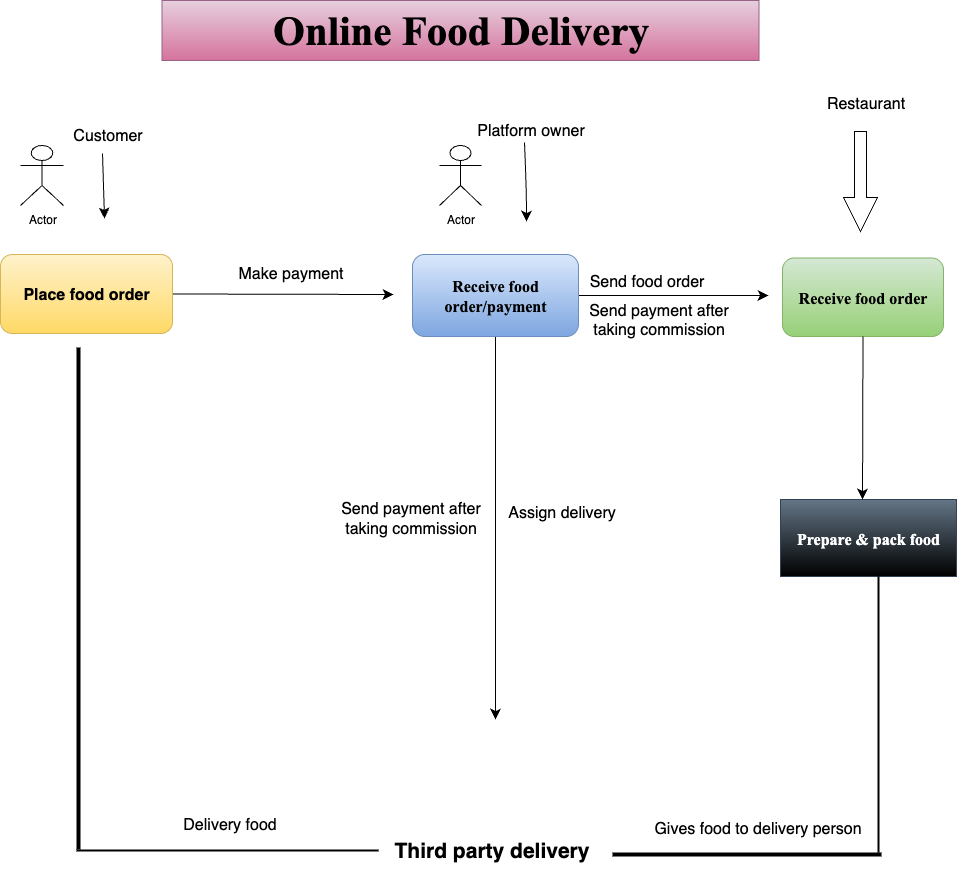

The diagram above was exported from draw.io. Its source (the exported page's mxGraphModel, read from the mxfile embedded in the PNG):
<mxGraphModel dx="976" dy="716" grid="0" gridSize="10" guides="1" tooltips="1" connect="1" arrows="1" fold="1" page="1" pageScale="1" pageWidth="827" pageHeight="1169" background="none" math="0" shadow="0">
  <root>
    <mxCell id="0" />
    <mxCell id="1" parent="0" />
    <mxCell id="cX_tSiHno4daaCpDcy1q-9" style="edgeStyle=none;curved=1;rounded=0;orthogonalLoop=1;jettySize=auto;html=1;exitX=1;exitY=0.5;exitDx=0;exitDy=0;fontSize=12;startSize=8;endSize=8;" edge="1" parent="1" source="cX_tSiHno4daaCpDcy1q-2">
      <mxGeometry relative="1" as="geometry">
        <mxPoint x="458" y="331" as="targetPoint" />
      </mxGeometry>
    </mxCell>
    <mxCell id="cX_tSiHno4daaCpDcy1q-2" value="Place food order" style="rounded=1;whiteSpace=wrap;html=1;fillColor=#fff2cc;gradientColor=#ffd966;strokeColor=#d6b656;fontStyle=1;fontSize=16;" vertex="1" parent="1">
      <mxGeometry x="65" y="291" width="172" height="79" as="geometry" />
    </mxCell>
    <mxCell id="cX_tSiHno4daaCpDcy1q-12" style="edgeStyle=none;curved=1;rounded=0;orthogonalLoop=1;jettySize=auto;html=1;exitX=1;exitY=0.5;exitDx=0;exitDy=0;fontSize=12;startSize=8;endSize=8;" edge="1" parent="1" source="cX_tSiHno4daaCpDcy1q-4">
      <mxGeometry relative="1" as="geometry">
        <mxPoint x="833" y="332" as="targetPoint" />
      </mxGeometry>
    </mxCell>
    <mxCell id="cX_tSiHno4daaCpDcy1q-13" style="edgeStyle=none;curved=1;rounded=0;orthogonalLoop=1;jettySize=auto;html=1;exitX=0.5;exitY=1;exitDx=0;exitDy=0;fontSize=12;startSize=8;endSize=8;" edge="1" parent="1" source="cX_tSiHno4daaCpDcy1q-4">
      <mxGeometry relative="1" as="geometry">
        <mxPoint x="560" y="756" as="targetPoint" />
      </mxGeometry>
    </mxCell>
    <mxCell id="cX_tSiHno4daaCpDcy1q-4" value="Receive food&lt;div&gt;order/payment&lt;/div&gt;" style="rounded=1;whiteSpace=wrap;html=1;fillColor=#dae8fc;gradientColor=#7ea6e0;strokeColor=#6c8ebf;fontStyle=1;fontFamily=Times New Roman;fontSize=16;" vertex="1" parent="1">
      <mxGeometry x="477" y="291" width="166" height="82" as="geometry" />
    </mxCell>
    <mxCell id="cX_tSiHno4daaCpDcy1q-6" value="Receive food order" style="rounded=1;whiteSpace=wrap;html=1;fillColor=#d5e8d4;gradientColor=#97d077;strokeColor=#82b366;fontStyle=1;fontFamily=Times New Roman;fontSize=16;" vertex="1" parent="1">
      <mxGeometry x="847" y="294.5" width="161" height="78.5" as="geometry" />
    </mxCell>
    <mxCell id="cX_tSiHno4daaCpDcy1q-14" value="Prepare &amp;amp; pack food" style="rounded=0;whiteSpace=wrap;html=1;fillColor=#647687;strokeColor=#314354;fontColor=#ffffff;gradientColor=default;fontStyle=1;fontFamily=Times New Roman;fontSize=16;" vertex="1" parent="1">
      <mxGeometry x="845" y="536" width="176" height="77" as="geometry" />
    </mxCell>
    <mxCell id="cX_tSiHno4daaCpDcy1q-17" style="edgeStyle=none;curved=1;rounded=0;orthogonalLoop=1;jettySize=auto;html=1;exitX=0.5;exitY=1;exitDx=0;exitDy=0;entryX=0.466;entryY=0;entryDx=0;entryDy=0;entryPerimeter=0;fontSize=12;startSize=8;endSize=8;" edge="1" parent="1" source="cX_tSiHno4daaCpDcy1q-6" target="cX_tSiHno4daaCpDcy1q-14">
      <mxGeometry relative="1" as="geometry" />
    </mxCell>
    <mxCell id="cX_tSiHno4daaCpDcy1q-19" value="Actor" style="shape=umlActor;verticalLabelPosition=bottom;verticalAlign=top;html=1;" vertex="1" parent="1">
      <mxGeometry x="85" y="182" width="43" height="60" as="geometry" />
    </mxCell>
    <mxCell id="cX_tSiHno4daaCpDcy1q-20" value="Actor" style="shape=umlActor;verticalLabelPosition=bottom;verticalAlign=top;html=1;" vertex="1" parent="1">
      <mxGeometry x="504" y="182" width="42" height="60" as="geometry" />
    </mxCell>
    <mxCell id="cX_tSiHno4daaCpDcy1q-32" value="O&lt;font&gt;&lt;span&gt;nline Food Delivery&lt;/span&gt;&lt;/font&gt;" style="rounded=0;whiteSpace=wrap;html=1;fillColor=#e6d0de;strokeColor=#996185;gradientColor=#d5739d;fontStyle=1;fontFamily=Times New Roman;fontSize=41;" vertex="1" parent="1">
      <mxGeometry x="226.5" y="37" width="597" height="60" as="geometry" />
    </mxCell>
    <mxCell id="cX_tSiHno4daaCpDcy1q-37" value="" style="line;strokeWidth=2;direction=south;html=1;" vertex="1" parent="1">
      <mxGeometry x="938" y="613" width="10" height="276" as="geometry" />
    </mxCell>
    <mxCell id="cX_tSiHno4daaCpDcy1q-38" value="" style="line;strokeWidth=4;html=1;perimeter=backbonePerimeter;points=[];outlineConnect=0;" vertex="1" parent="1">
      <mxGeometry x="677" y="886" width="269" height="10" as="geometry" />
    </mxCell>
    <mxCell id="cX_tSiHno4daaCpDcy1q-39" value="" style="line;strokeWidth=2;html=1;" vertex="1" parent="1">
      <mxGeometry x="141" y="882" width="302" height="10" as="geometry" />
    </mxCell>
    <mxCell id="cX_tSiHno4daaCpDcy1q-40" value="" style="line;strokeWidth=4;direction=south;html=1;perimeter=backbonePerimeter;points=[];outlineConnect=0;" vertex="1" parent="1">
      <mxGeometry x="138" y="384" width="10" height="502" as="geometry" />
    </mxCell>
    <mxCell id="cX_tSiHno4daaCpDcy1q-44" value="Make payment" style="text;html=1;align=center;verticalAlign=middle;resizable=0;points=[];autosize=1;strokeColor=none;fillColor=none;fontSize=16;" vertex="1" parent="1">
      <mxGeometry x="293.5" y="294.5" width="123" height="31" as="geometry" />
    </mxCell>
    <mxCell id="cX_tSiHno4daaCpDcy1q-45" value="Send food order" style="text;html=1;align=center;verticalAlign=middle;resizable=0;points=[];autosize=1;strokeColor=none;fillColor=none;fontSize=16;" vertex="1" parent="1">
      <mxGeometry x="644.5" y="302.5" width="133" height="31" as="geometry" />
    </mxCell>
    <mxCell id="cX_tSiHno4daaCpDcy1q-46" value="&lt;br&gt;&lt;div&gt;Send payment after&lt;/div&gt;&lt;div&gt;taking commission&lt;/div&gt;" style="text;html=1;align=center;verticalAlign=middle;resizable=0;points=[];autosize=1;strokeColor=none;fillColor=none;fontSize=16;" vertex="1" parent="1">
      <mxGeometry x="643.5" y="311.5" width="158" height="70" as="geometry" />
    </mxCell>
    <mxCell id="cX_tSiHno4daaCpDcy1q-48" value="Assign delivery" style="text;html=1;align=center;verticalAlign=middle;resizable=0;points=[];autosize=1;strokeColor=none;fillColor=none;fontSize=16;" vertex="1" parent="1">
      <mxGeometry x="563" y="533" width="126" height="31" as="geometry" />
    </mxCell>
    <mxCell id="cX_tSiHno4daaCpDcy1q-49" value="Send payment after&lt;div&gt;taking commission&lt;/div&gt;" style="text;html=1;align=center;verticalAlign=middle;resizable=0;points=[];autosize=1;strokeColor=none;fillColor=none;fontSize=16;" vertex="1" parent="1">
      <mxGeometry x="396" y="530" width="158" height="50" as="geometry" />
    </mxCell>
    <mxCell id="cX_tSiHno4daaCpDcy1q-50" value="Third party delivery" style="text;html=1;align=center;verticalAlign=middle;resizable=0;points=[];autosize=1;strokeColor=none;fillColor=none;fontSize=21;fontStyle=1" vertex="1" parent="1">
      <mxGeometry x="457" y="868.5" width="197" height="37" as="geometry" />
    </mxCell>
    <mxCell id="cX_tSiHno4daaCpDcy1q-51" value="Delivery food" style="text;html=1;align=center;verticalAlign=middle;resizable=0;points=[];autosize=1;strokeColor=none;fillColor=none;fontSize=16;" vertex="1" parent="1">
      <mxGeometry x="238.5" y="845.5" width="111" height="31" as="geometry" />
    </mxCell>
    <mxCell id="cX_tSiHno4daaCpDcy1q-52" value="Gives food to delivery person" style="text;html=1;align=center;verticalAlign=middle;resizable=0;points=[];autosize=1;strokeColor=none;fillColor=none;fontSize=16;" vertex="1" parent="1">
      <mxGeometry x="709" y="849" width="225" height="31" as="geometry" />
    </mxCell>
    <mxCell id="cX_tSiHno4daaCpDcy1q-53" value="" style="endArrow=classic;html=1;rounded=0;fontSize=12;startSize=8;endSize=8;curved=1;" edge="1" parent="1">
      <mxGeometry width="50" height="50" relative="1" as="geometry">
        <mxPoint x="167" y="190" as="sourcePoint" />
        <mxPoint x="169" y="255" as="targetPoint" />
      </mxGeometry>
    </mxCell>
    <mxCell id="cX_tSiHno4daaCpDcy1q-56" value="" style="endArrow=classic;html=1;rounded=0;fontSize=12;startSize=8;endSize=8;curved=1;" edge="1" parent="1">
      <mxGeometry width="50" height="50" relative="1" as="geometry">
        <mxPoint x="589" y="179" as="sourcePoint" />
        <mxPoint x="591" y="258" as="targetPoint" />
        <Array as="points">
          <mxPoint x="591" y="226" />
        </Array>
      </mxGeometry>
    </mxCell>
    <mxCell id="cX_tSiHno4daaCpDcy1q-57" value="Customer" style="text;html=1;align=center;verticalAlign=middle;resizable=0;points=[];autosize=1;strokeColor=none;fillColor=none;fontSize=16;" vertex="1" parent="1">
      <mxGeometry x="128" y="156" width="87" height="31" as="geometry" />
    </mxCell>
    <mxCell id="cX_tSiHno4daaCpDcy1q-58" value="Platform owner" style="text;html=1;align=center;verticalAlign=middle;resizable=0;points=[];autosize=1;strokeColor=none;fillColor=none;fontSize=16;" vertex="1" parent="1">
      <mxGeometry x="532" y="151" width="126" height="31" as="geometry" />
    </mxCell>
    <mxCell id="cX_tSiHno4daaCpDcy1q-69" value="" style="shape=singleArrow;direction=south;whiteSpace=wrap;html=1;arrowWidth=0.35294117647058826;arrowSize=0.34;" vertex="1" parent="1">
      <mxGeometry x="908" y="168" width="34" height="100" as="geometry" />
    </mxCell>
    <mxCell id="cX_tSiHno4daaCpDcy1q-70" value="Restaurant" style="text;html=1;align=center;verticalAlign=middle;resizable=0;points=[];autosize=1;strokeColor=none;fillColor=none;fontSize=16;" vertex="1" parent="1">
      <mxGeometry x="881.5" y="124.5" width="96" height="31" as="geometry" />
    </mxCell>
  </root>
</mxGraphModel>